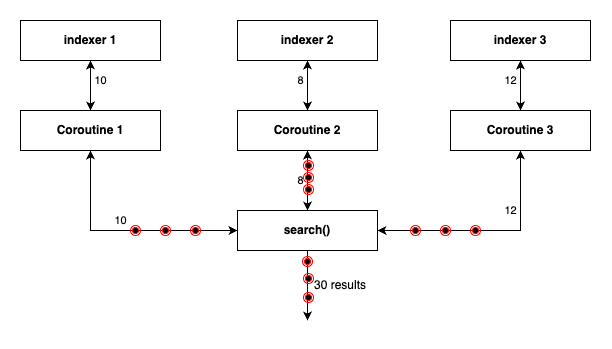

The diagram above was exported from draw.io. Its source (the exported page's mxGraphModel, read from the mxfile embedded in the PNG):
<mxGraphModel dx="896" dy="534" grid="1" gridSize="10" guides="1" tooltips="1" connect="1" arrows="1" fold="1" page="1" pageScale="1" pageWidth="827" pageHeight="1169" math="0" shadow="0">
  <root>
    <mxCell id="0" />
    <mxCell id="1" parent="0" />
    <mxCell id="2" value="10" style="edgeStyle=orthogonalEdgeStyle;rounded=0;orthogonalLoop=1;jettySize=auto;html=1;exitX=0.5;exitY=1;exitDx=0;exitDy=0;" edge="1" source="3" target="10" parent="1">
      <mxGeometry x="-0.2" y="10" relative="1" as="geometry">
        <mxPoint as="offset" />
      </mxGeometry>
    </mxCell>
    <mxCell id="3" value="&lt;b&gt;indexer 1&lt;/b&gt;" style="rounded=0;whiteSpace=wrap;html=1;" vertex="1" parent="1">
      <mxGeometry x="620" y="2900" width="140" height="40" as="geometry" />
    </mxCell>
    <mxCell id="4" value="8" style="edgeStyle=orthogonalEdgeStyle;rounded=0;orthogonalLoop=1;jettySize=auto;html=1;exitX=0.5;exitY=1;exitDx=0;exitDy=0;" edge="1" source="5" target="13" parent="1">
      <mxGeometry x="-0.2" y="-7" relative="1" as="geometry">
        <mxPoint as="offset" />
      </mxGeometry>
    </mxCell>
    <mxCell id="5" value="&lt;b&gt;indexer 2&lt;/b&gt;" style="rounded=0;whiteSpace=wrap;html=1;" vertex="1" parent="1">
      <mxGeometry x="837" y="2900" width="140" height="40" as="geometry" />
    </mxCell>
    <mxCell id="6" value="12" style="edgeStyle=orthogonalEdgeStyle;rounded=0;orthogonalLoop=1;jettySize=auto;html=1;" edge="1" source="7" target="15" parent="1">
      <mxGeometry x="-0.2" y="-10" relative="1" as="geometry">
        <mxPoint as="offset" />
      </mxGeometry>
    </mxCell>
    <mxCell id="7" value="&lt;b&gt;indexer 3&lt;/b&gt;" style="rounded=0;whiteSpace=wrap;html=1;" vertex="1" parent="1">
      <mxGeometry x="1050" y="2900" width="140" height="40" as="geometry" />
    </mxCell>
    <mxCell id="8" style="edgeStyle=orthogonalEdgeStyle;rounded=0;orthogonalLoop=1;jettySize=auto;html=1;entryX=0;entryY=0.5;entryDx=0;entryDy=0;exitX=0.5;exitY=1;exitDx=0;exitDy=0;" edge="1" source="10" target="20" parent="1">
      <mxGeometry relative="1" as="geometry" />
    </mxCell>
    <mxCell id="9" style="edgeStyle=orthogonalEdgeStyle;rounded=0;orthogonalLoop=1;jettySize=auto;html=1;exitX=0.5;exitY=0;exitDx=0;exitDy=0;" edge="1" source="10" target="3" parent="1">
      <mxGeometry relative="1" as="geometry" />
    </mxCell>
    <mxCell id="10" value="&lt;b&gt;Coroutine 1&lt;/b&gt;" style="rounded=0;whiteSpace=wrap;html=1;" vertex="1" parent="1">
      <mxGeometry x="620" y="2990" width="140" height="40" as="geometry" />
    </mxCell>
    <mxCell id="11" value="8" style="edgeStyle=orthogonalEdgeStyle;rounded=0;orthogonalLoop=1;jettySize=auto;html=1;" edge="1" source="13" target="20" parent="1">
      <mxGeometry y="-7" relative="1" as="geometry">
        <mxPoint as="offset" />
      </mxGeometry>
    </mxCell>
    <mxCell id="12" style="edgeStyle=orthogonalEdgeStyle;rounded=0;orthogonalLoop=1;jettySize=auto;html=1;exitX=0.5;exitY=0;exitDx=0;exitDy=0;entryX=0.5;entryY=1;entryDx=0;entryDy=0;" edge="1" source="13" target="5" parent="1">
      <mxGeometry relative="1" as="geometry" />
    </mxCell>
    <mxCell id="13" value="&lt;b style=&quot;border-color: var(--border-color);&quot;&gt;Coroutine 2&lt;/b&gt;" style="rounded=0;whiteSpace=wrap;html=1;" vertex="1" parent="1">
      <mxGeometry x="837" y="2990" width="140" height="40" as="geometry" />
    </mxCell>
    <mxCell id="14" value="12" style="edgeStyle=orthogonalEdgeStyle;rounded=0;orthogonalLoop=1;jettySize=auto;html=1;exitX=0.5;exitY=1;exitDx=0;exitDy=0;entryX=1;entryY=0.5;entryDx=0;entryDy=0;" edge="1" source="15" target="20" parent="1">
      <mxGeometry x="-0.4619" y="-10" relative="1" as="geometry">
        <mxPoint as="offset" />
      </mxGeometry>
    </mxCell>
    <mxCell id="15" value="&lt;b style=&quot;border-color: var(--border-color);&quot;&gt;Coroutine 3&lt;/b&gt;" style="rounded=0;whiteSpace=wrap;html=1;" vertex="1" parent="1">
      <mxGeometry x="1050" y="2990" width="140" height="40" as="geometry" />
    </mxCell>
    <mxCell id="16" style="edgeStyle=orthogonalEdgeStyle;rounded=0;orthogonalLoop=1;jettySize=auto;html=1;entryX=0.5;entryY=1;entryDx=0;entryDy=0;" edge="1" source="20" target="15" parent="1">
      <mxGeometry relative="1" as="geometry" />
    </mxCell>
    <mxCell id="17" style="edgeStyle=orthogonalEdgeStyle;rounded=0;orthogonalLoop=1;jettySize=auto;html=1;exitX=0.5;exitY=0;exitDx=0;exitDy=0;" edge="1" source="20" target="13" parent="1">
      <mxGeometry relative="1" as="geometry" />
    </mxCell>
    <mxCell id="18" value="10" style="edgeStyle=orthogonalEdgeStyle;rounded=0;orthogonalLoop=1;jettySize=auto;html=1;" edge="1" source="20" target="10" parent="1">
      <mxGeometry x="0.0308" y="-10" relative="1" as="geometry">
        <mxPoint as="offset" />
      </mxGeometry>
    </mxCell>
    <mxCell id="19" style="edgeStyle=orthogonalEdgeStyle;rounded=0;orthogonalLoop=1;jettySize=auto;html=1;" edge="1" source="20" parent="1">
      <mxGeometry relative="1" as="geometry">
        <mxPoint x="907" y="3200" as="targetPoint" />
      </mxGeometry>
    </mxCell>
    <mxCell id="20" value="&lt;b&gt;search()&lt;/b&gt;" style="rounded=0;whiteSpace=wrap;html=1;" vertex="1" parent="1">
      <mxGeometry x="837" y="3090" width="140" height="40" as="geometry" />
    </mxCell>
    <mxCell id="21" style="edgeStyle=orthogonalEdgeStyle;rounded=0;orthogonalLoop=1;jettySize=auto;html=1;entryX=0.5;entryY=1;entryDx=0;entryDy=0;" edge="1" source="15" target="7" parent="1">
      <mxGeometry relative="1" as="geometry" />
    </mxCell>
    <mxCell id="22" value="30 results" style="text;html=1;strokeColor=none;fillColor=none;align=center;verticalAlign=middle;whiteSpace=wrap;rounded=0;" vertex="1" parent="1">
      <mxGeometry x="910" y="3150" width="60" height="30" as="geometry" />
    </mxCell>
    <mxCell id="23" value="" style="ellipse;html=1;shape=endState;fillColor=#000000;strokeColor=#ff0000;" vertex="1" parent="1">
      <mxGeometry x="790" y="3105" width="10" height="10" as="geometry" />
    </mxCell>
    <mxCell id="24" value="" style="ellipse;html=1;shape=endState;fillColor=#000000;strokeColor=#ff0000;" vertex="1" parent="1">
      <mxGeometry x="760" y="3105" width="10" height="10" as="geometry" />
    </mxCell>
    <mxCell id="25" value="" style="ellipse;html=1;shape=endState;fillColor=#000000;strokeColor=#ff0000;" vertex="1" parent="1">
      <mxGeometry x="730" y="3105" width="10" height="10" as="geometry" />
    </mxCell>
    <mxCell id="26" value="" style="ellipse;html=1;shape=endState;fillColor=#000000;strokeColor=#ff0000;" vertex="1" parent="1">
      <mxGeometry x="1070" y="3105" width="10" height="10" as="geometry" />
    </mxCell>
    <mxCell id="27" value="" style="ellipse;html=1;shape=endState;fillColor=#000000;strokeColor=#ff0000;" vertex="1" parent="1">
      <mxGeometry x="1040" y="3105" width="10" height="10" as="geometry" />
    </mxCell>
    <mxCell id="28" value="" style="ellipse;html=1;shape=endState;fillColor=#000000;strokeColor=#ff0000;" vertex="1" parent="1">
      <mxGeometry x="1010" y="3105" width="10" height="10" as="geometry" />
    </mxCell>
    <mxCell id="29" value="" style="ellipse;html=1;shape=endState;fillColor=#000000;strokeColor=#ff0000;" vertex="1" parent="1">
      <mxGeometry x="903" y="3052" width="10" height="10" as="geometry" />
    </mxCell>
    <mxCell id="30" value="" style="ellipse;html=1;shape=endState;fillColor=#000000;strokeColor=#ff0000;" vertex="1" parent="1">
      <mxGeometry x="903" y="3064" width="10" height="10" as="geometry" />
    </mxCell>
    <mxCell id="31" value="" style="ellipse;html=1;shape=endState;fillColor=#000000;strokeColor=#ff0000;" vertex="1" parent="1">
      <mxGeometry x="903" y="3040" width="10" height="10" as="geometry" />
    </mxCell>
    <mxCell id="32" value="" style="ellipse;html=1;shape=endState;fillColor=#000000;strokeColor=#ff0000;" vertex="1" parent="1">
      <mxGeometry x="902" y="3136" width="10" height="10" as="geometry" />
    </mxCell>
    <mxCell id="33" value="" style="ellipse;html=1;shape=endState;fillColor=#000000;strokeColor=#ff0000;" vertex="1" parent="1">
      <mxGeometry x="903" y="3153" width="10" height="10" as="geometry" />
    </mxCell>
    <mxCell id="34" value="" style="ellipse;html=1;shape=endState;fillColor=#000000;strokeColor=#ff0000;" vertex="1" parent="1">
      <mxGeometry x="903" y="3172" width="10" height="10" as="geometry" />
    </mxCell>
  </root>
</mxGraphModel>